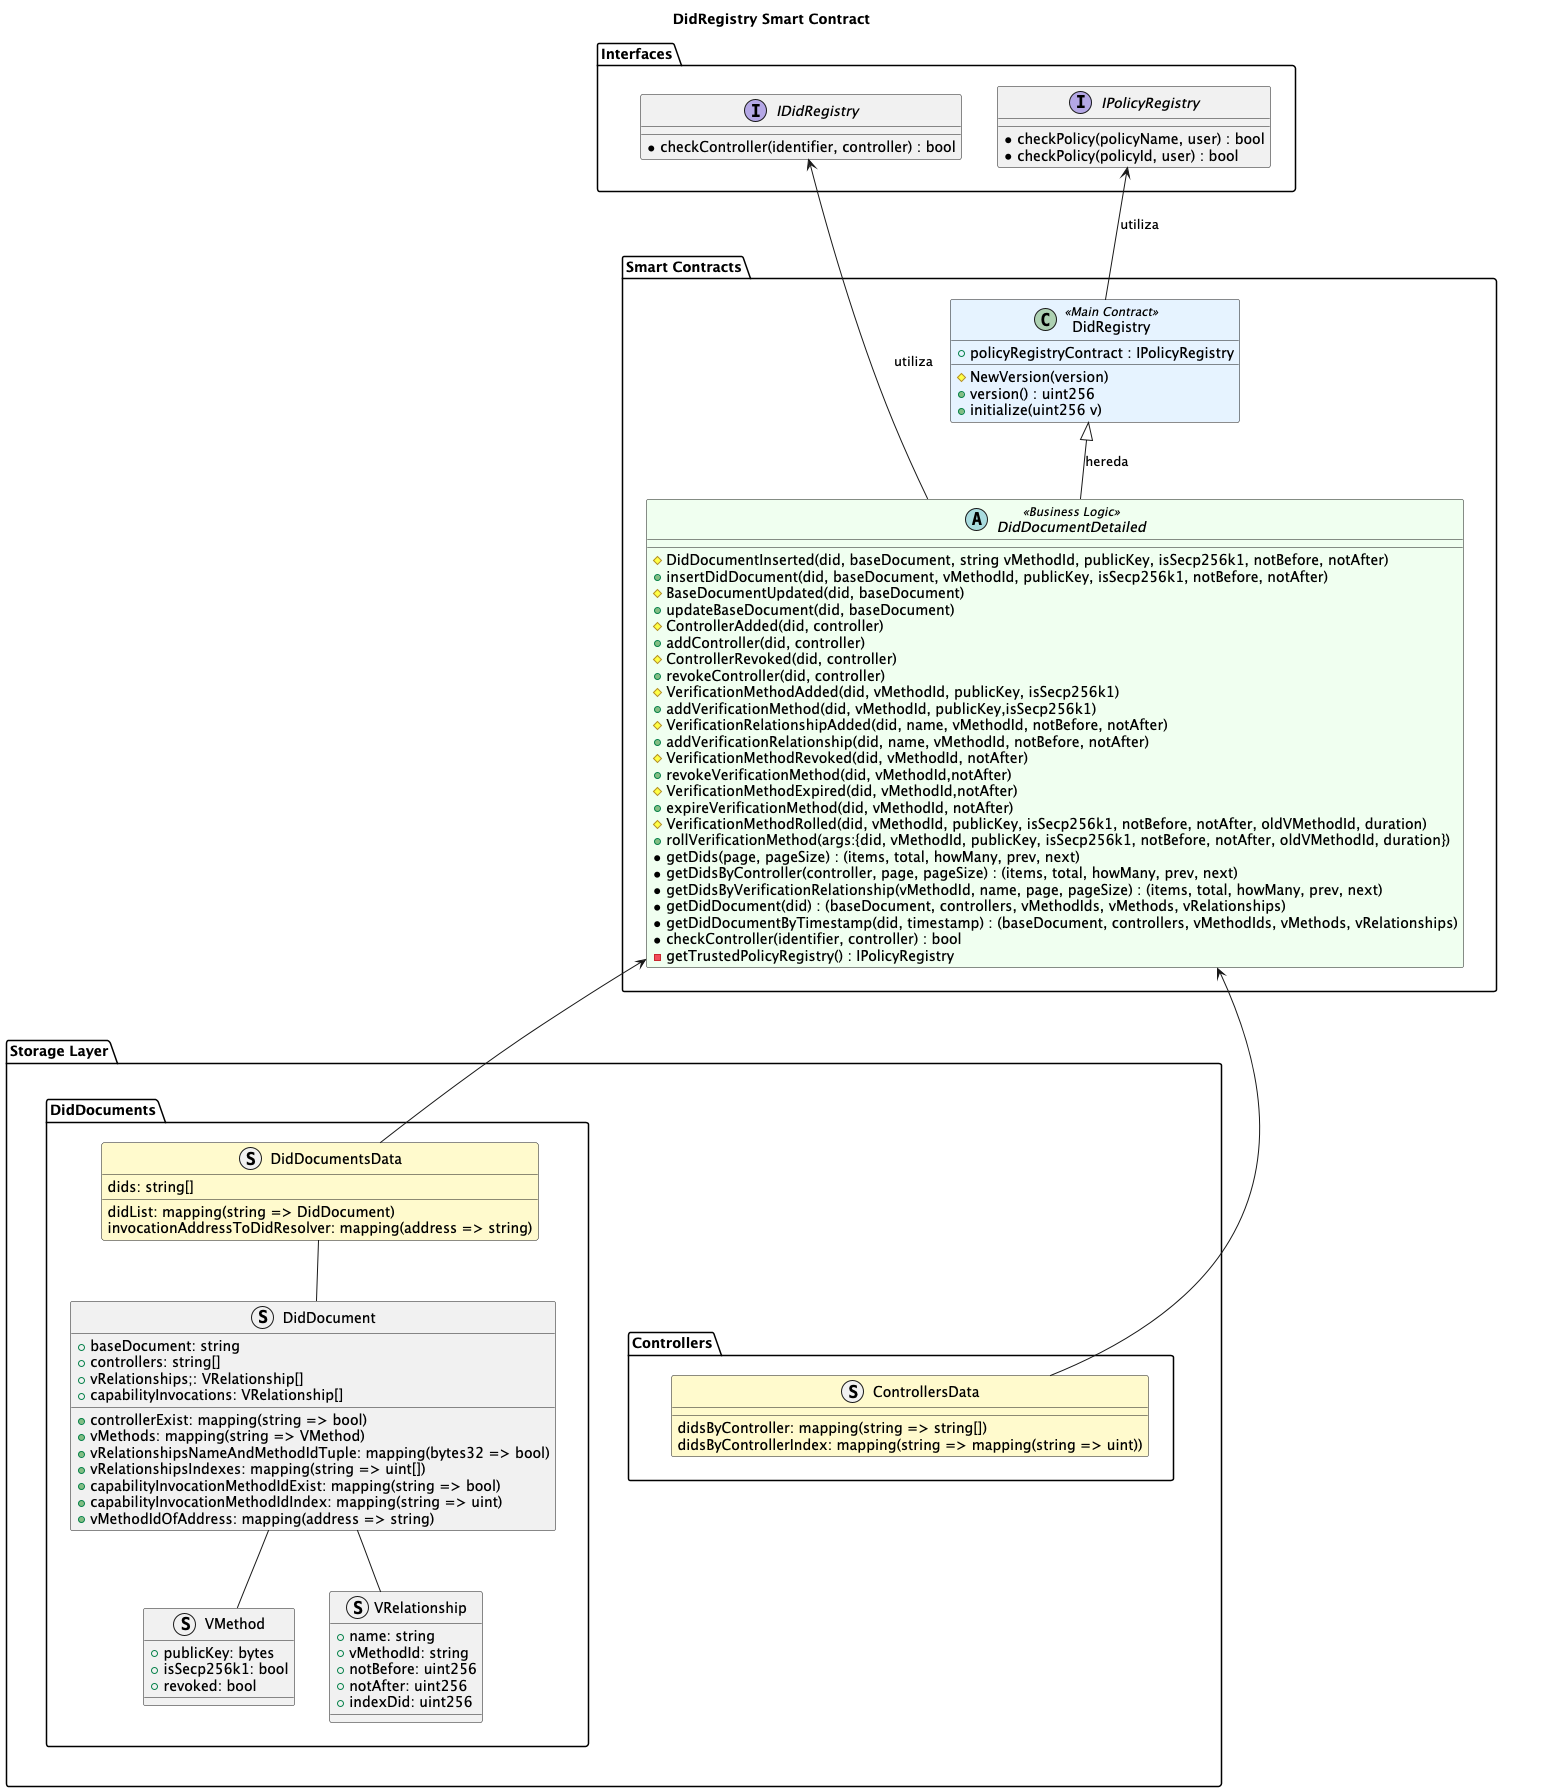

The diagram above was rendered by PlantUML. Its source (embedded in the PNG):
@startuml DidRegistry Entities Structure

title DidRegistry Smart Contract

!define LIGHTYELLOW #FFFACD
!define LIGHTBLUE #E6F3FF
!define LIGHTGREEN #F0FFF0

package "Interfaces" {
    interface IDidRegistry {
        * checkController(identifier, controller) : bool
    }

    interface IPolicyRegistry {
        * checkPolicy(policyName, user) : bool
        * checkPolicy(policyId, user) : bool
    }
}

package "Storage Layer" {

     package "DidDocuments" {
        struct VMethod {
            + publicKey: bytes
            + isSecp256k1: bool
            + revoked: bool
        }

         struct VRelationship {
            + name: string
            + vMethodId: string
            + notBefore: uint256
            + notAfter: uint256
            + indexDid: uint256
         }

        struct DidDocument {
            + baseDocument: string
            + controllers: string[]
            + controllerExist: mapping(string => bool)
            + vMethods: mapping(string => VMethod)
            + vRelationships;: VRelationship[]
            + capabilityInvocations: VRelationship[]
            + vRelationshipsNameAndMethodIdTuple: mapping(bytes32 => bool)
            + vRelationshipsIndexes: mapping(string => uint[])
            + capabilityInvocationMethodIdExist: mapping(string => bool)
            + capabilityInvocationMethodIdIndex: mapping(string => uint)
            + vMethodIdOfAddress: mapping(address => string)
        }
        DidDocument -down- VRelationship
        DidDocument -down- VMethod

        struct DidDocumentsData LIGHTYELLOW {
            didList: mapping(string => DidDocument)
            dids: string[]
            invocationAddressToDidResolver: mapping(address => string)
        }

        DidDocumentsData -down- DidDocument
     }
    package "Controllers" {
        struct ControllersData LIGHTYELLOW {
            didsByController: mapping(string => string[])
            didsByControllerIndex: mapping(string => mapping(string => uint))
        }
    }

    DidDocuments -down[hidden]- Controllers
}

package "Smart Contracts" {
    abstract class DidDocumentDetailed <<Business Logic>> LIGHTGREEN {
        # DidDocumentInserted(did, baseDocument, string vMethodId, publicKey, isSecp256k1, notBefore, notAfter)
        + insertDidDocument(did, baseDocument, vMethodId, publicKey, isSecp256k1, notBefore, notAfter)
        # BaseDocumentUpdated(did, baseDocument)
        + updateBaseDocument(did, baseDocument)
        # ControllerAdded(did, controller)
        + addController(did, controller)
        # ControllerRevoked(did, controller)
        + revokeController(did, controller)
        # VerificationMethodAdded(did, vMethodId, publicKey, isSecp256k1)
        + addVerificationMethod(did, vMethodId, publicKey,isSecp256k1)
        # VerificationRelationshipAdded(did, name, vMethodId, notBefore, notAfter)
        + addVerificationRelationship(did, name, vMethodId, notBefore, notAfter)
        # VerificationMethodRevoked(did, vMethodId, notAfter)
        + revokeVerificationMethod(did, vMethodId,notAfter)
        # VerificationMethodExpired(did, vMethodId,notAfter)
        + expireVerificationMethod(did, vMethodId, notAfter)
        # VerificationMethodRolled(did, vMethodId, publicKey, isSecp256k1, notBefore, notAfter, oldVMethodId, duration)
        + rollVerificationMethod(args:{did, vMethodId, publicKey, isSecp256k1, notBefore, notAfter, oldVMethodId, duration})
        * getDids(page, pageSize) : (items, total, howMany, prev, next)
        * getDidsByController(controller, page, pageSize) : (items, total, howMany, prev, next)
        * getDidsByVerificationRelationship(vMethodId, name, page, pageSize) : (items, total, howMany, prev, next)
        * getDidDocument(did) : (baseDocument, controllers, vMethodIds, vMethods, vRelationships)
        * getDidDocumentByTimestamp(did, timestamp) : (baseDocument, controllers, vMethodIds, vMethods, vRelationships)
        * checkController(identifier, controller) : bool
        - getTrustedPolicyRegistry() : IPolicyRegistry
    }

    class DidRegistry <<Main Contract>> LIGHTBLUE {
        # NewVersion(version)
        + policyRegistryContract : IPolicyRegistry
        + version() : uint256
        + initialize(uint256 v)
    }
}

"Storage Layer" -up[hidden]- "Smart Contracts"
"Smart Contracts" -up[hidden]- "Interfaces"
"Storage Layer" -up[hidden]- "Interfaces"

' Relaciones de herencia
DidRegistry <|-- DidDocumentDetailed : hereda

' Relaciones de composición
DidRegistry -up-> IPolicyRegistry : utiliza
DidDocumentDetailed -up-> IDidRegistry : utiliza

DidDocumentsData -up-> DidDocumentDetailed
ControllersData -up-> DidDocumentDetailed

@enduml